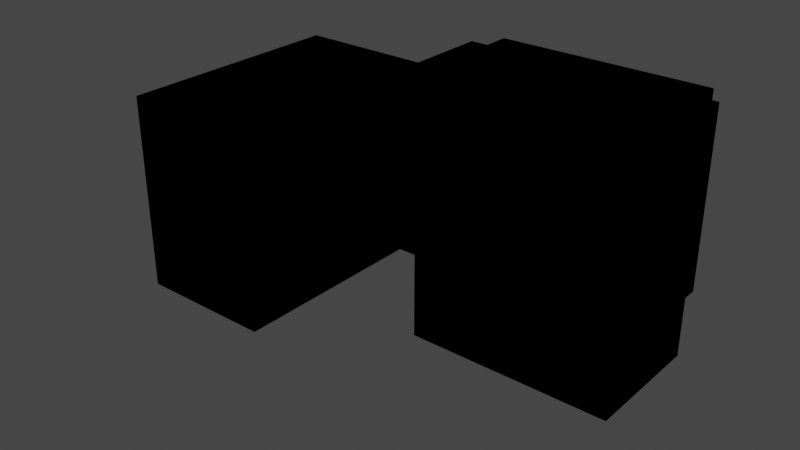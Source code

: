 # Source: Level.blend  (saved by Blender 2.80.75; exported with 4.5.12 LTS)
import bpy
from mathutils import Matrix  # noqa: F401  (used for matrix-valued properties, if any)

bpy.ops.wm.read_factory_settings(use_empty=True)
scene = bpy.context.scene
scene.name = 'Scene'

# ---- collections
col_collection = bpy.data.collections.new('Collection'); scene.collection.children.link(col_collection)

# ---- world
world_world = bpy.data.worlds.new('World'); scene.world = world_world
world_world.use_nodes = True; world_world.node_tree.nodes.clear()
_N = world_world.node_tree.nodes; _L = world_world.node_tree.links
n0 = _N.new('ShaderNodeOutputWorld'); n0.name = 'World Output'; n0.location = (300, 300)
n1 = _N.new('ShaderNodeBackground'); n1.name = 'Background'; n1.location = (10, 300)
n1.inputs[0].default_value = (0.05088, 0.05088, 0.05088, 1.0)
_L.new(n1.outputs[0], n0.inputs[0])
n0.is_active_output = True
world_world.color = (0.05088, 0.05088, 0.05088)
world_world.use_sun_shadow = False
world_world.sun_shadow_jitter_overblur = 0.0

# ---- meshes
me_plane = bpy.data.meshes.new('Plane')
me_plane.from_pydata([(-11.0, -3.0, 0.0), (3.0, -3.0, 0.0), (-11.0, 21.0, 0.0), (3.0, 21.0, 0.0), (-11.0, -3.0, 20.0), (3.0, -3.0, 20.0), (-11.0, 21.0, 20.0), (3.0, 21.0, 20.0), (-11.0, 30.0, 0.0), (3.0, 30.0, 0.0), (3.0, 21.0, 12.0), (3.0, -3.0, 12.0), (-11.0, -3.0, 12.0), (-11.0, 21.0, 12.0), (-11.0, 30.0, 12.0), (3.0, 30.0, 12.0), (-2.0, 30.0, 6.0), (-6.0, 30.0, 6.0), (-6.0, 30.0, 9.0), (-2.0, 30.0, 9.0), (3.0, 21.0, 6.355), (3.0, -3.0, 6.355), (-11.0, -3.0, 6.355), (-11.0, 21.0, 6.355), (-11.0, 30.0, 6.355), (-6.0, 30.0, 7.589), (-19.7, 21.0, 0.0), (-19.7, 30.0, 0.0), (-19.7, 21.0, 6.355), (-19.7, 30.0, 6.355), (-11.0, 18.18, 0.0), (3.0, 18.18, 0.0), (-11.0, 18.18, 20.0), (3.0, 18.18, 20.0), (-11.0, 18.18, 12.0), (3.0, 18.18, 12.0), (3.0, 18.18, 6.355), (-11.0, 18.18, 6.355), (3.0, 30.0, 20.0), (5.0, 21.0, 0.0), (5.0, 30.0, 0.0), (5.0, 18.18, 0.0), (5.0, 18.18, 20.0), (5.0, 18.18, 12.0), (5.0, 18.18, 6.355), (5.0, 33.0, 0.0), (5.0, 33.0, 12.0), (5.0, 33.0, 20.0), (29.0, 18.18, 0.0), (29.0, 18.18, 20.0), (29.0, 18.18, 12.0), (29.0, 18.18, 6.355), (29.0, 33.0, 0.0), (29.0, 33.0, 12.0), (29.0, 33.0, 20.0), (5.0, 21.0, -10.0), (5.0, 30.0, -10.0), (5.0, 18.18, -10.0), (5.0, 33.0, -10.0), (29.0, 18.18, -10.0), (29.0, 33.0, -10.0), (5.0, 21.0, 6.355), (5.0, 21.0, 12.01), (5.0, 21.0, 20.0), (5.0, 30.0, 20.0), (5.0, 30.0, 12.0), (-2.0, 33.0, 6.0), (-6.0, 33.0, 6.0), (-6.0, 33.0, 9.0), (-2.0, 33.0, 9.0), (-6.0, 33.0, 7.589), (29.0, 21.18, 20.0), (29.0, 21.18, 0.0), (29.0, 21.18, 12.0), (29.0, 21.18, 6.355), (29.0, 21.18, -10.0), (29.0, 30.0, 0.0), (29.0, 30.0, 12.0), (29.0, 30.0, 20.0), (29.0, 30.0, -10.0), (31.0, 21.18, 20.0), (31.0, 21.18, 0.0), (31.0, 21.18, 12.0), (31.0, 21.18, 6.355), (31.0, 30.0, 0.0), (31.0, 30.0, 12.0), (31.0, 30.0, 20.0)], [], [(30, 31, 3, 2), (35, 11, 5, 33), (11, 12, 4, 5), (34, 13, 6, 32), (32, 33, 5, 4), (2, 3, 9, 8), (37, 23, 13, 34), (21, 22, 12, 11), (36, 21, 11, 35), (15, 14, 18, 19), (13, 10, 7, 6), (15, 10, 13, 14), (24, 8, 17, 25), (8, 9, 16, 17), (9, 15, 19, 16), (23, 24, 14, 13), (14, 24, 25, 18), (31, 1, 21, 36), (1, 0, 22, 21), (30, 2, 23, 37), (23, 2, 26, 28), (2, 8, 27, 26), (24, 23, 28, 29), (8, 24, 29, 27), (26, 27, 29, 28), (0, 30, 37, 22), (3, 31, 36, 20), (20, 36, 35, 10), (22, 37, 34, 12), (6, 7, 33, 32), (12, 34, 32, 4), (10, 35, 33, 7), (0, 1, 31, 30), (38, 7, 10, 15), (31, 3, 39, 41), (36, 31, 41, 44), (33, 35, 43, 42), (9, 3, 39, 40), (35, 36, 44, 43), (46, 45, 52, 53), (43, 50, 51, 44), (47, 46, 53, 54), (42, 49, 50, 43), (44, 51, 48, 41), (45, 40, 56, 58), (40, 39, 55, 56), (52, 45, 58, 60), (48, 59, 57, 41), (41, 57, 55, 39), (51, 50, 73, 74), (41, 39, 61, 44), (20, 61, 39, 3), (62, 61, 20, 10), (61, 62, 43, 44), (62, 63, 42, 43), (62, 10, 7, 63), (33, 42, 63, 7), (46, 65, 40, 45), (15, 9, 40, 65), (38, 15, 65, 64), (47, 64, 65, 46), (25, 17, 67, 70), (16, 19, 69, 66), (17, 16, 66, 67), (19, 18, 68, 69), (18, 25, 70, 68), (59, 48, 72, 75), (50, 49, 71, 73), (48, 51, 74, 72), (52, 60, 79, 76), (54, 53, 77, 78), (53, 52, 76, 77), (72, 76, 79, 75), (56, 55, 75, 79), (57, 59, 75, 55), (56, 79, 60, 58), (74, 73, 82, 83), (78, 77, 85, 86), (73, 71, 80, 82), (76, 72, 81, 84), (72, 74, 83, 81), (77, 76, 84, 85), (80, 86, 85, 82)])
_uv = me_plane.uv_layers.new(name='UVMap')
_uv.uv.foreach_set('vector', [0.0, 0.8826, 1.0, 0.8826, 1.0, 1.0, 0.0, 1.0, 1.0, 0.8826, 1.0, 0.0, 1.0, 0.0, 1.0, 0.8826, 1.0, 0.0, 0.0, 0.0, 0.0, 0.0, 1.0, 0.0, 0.0, 0.8826, 0.0, 1.0, 0.0, 1.0, 0.0, 0.8826, 0.0, 0.8826, 1.0, 0.8826, 1.0, 0.0, 0.0, 0.0, 0.0, 1.0, 1.0, 1.0, 1.0, 1.0, 0.0, 1.0, 0.0, 0.8826, 0.0, 1.0, 0.0, 1.0, 0.0, 0.8826, 1.0, 0.0, 0.0, 0.0, 0.0, 0.0, 1.0, 0.0, 1.0, 0.8826, 1.0, 0.0, 1.0, 0.0, 1.0, 0.8826, 0.0, 0.0, 0.0, 0.0, 0.0, 0.0, 0.0, 0.0, 0.0, 1.0, 1.0, 1.0, 1.0, 1.0, 0.0, 1.0, 0.0, 0.0, 1.0, 1.0, 0.0, 1.0, 0.0, 0.0, 0.0, 0.0, 0.0, 0.0, 0.0, 0.0, 0.0, 0.0, 0.0, 1.0, 1.0, 1.0, 1.0, 1.0, 0.0, 1.0, 0.0, 0.0, 0.0, 0.0, 0.0, 0.0, 0.0, 0.0, 0.0, 1.0, 0.0, 0.0, 0.0, 0.0, 0.0, 1.0, 0.0, 0.0, 0.0, 0.0, 0.0, 0.0, 0.0, 0.0, 1.0, 0.8826, 1.0, 0.0, 1.0, 0.0, 1.0, 0.8826, 1.0, 0.0, 0.0, 0.0, 0.0, 0.0, 1.0, 0.0, 0.0, 0.8826, 0.0, 1.0, 0.0, 1.0, 0.0, 0.8826, 0.0, 1.0, 0.0, 1.0, 0.0, 1.0, 0.0, 1.0, 0.0, 1.0, 0.0, 1.0, 0.0, 1.0, 0.0, 1.0, 0.0, 0.0, 0.0, 1.0, 0.0, 1.0, 0.0, 0.0, 0.0, 0.0, 0.0, 0.0, 0.0, 0.0, 0.0, 0.0, 0.0, 1.0, 0.0, 0.0, 0.0, 0.0, 0.0, 1.0, 0.0, 0.0, 0.0, 0.8826, 0.0, 0.8826, 0.0, 0.0, 1.0, 1.0, 1.0, 0.8826, 1.0, 0.8826, 1.0, 1.0, 1.0, 1.0, 1.0, 0.8826, 1.0, 0.8826, 1.0, 1.0, 0.0, 0.0, 0.0, 0.8826, 0.0, 0.8826, 0.0, 0.0, 0.0, 1.0, 1.0, 1.0, 1.0, 0.8826, 0.0, 0.8826, 0.0, 0.0, 0.0, 0.8826, 0.0, 0.8826, 0.0, 0.0, 1.0, 1.0, 1.0, 0.8826, 1.0, 0.8826, 1.0, 1.0, 0.0, 0.0, 1.0, 0.0, 1.0, 0.8826, 0.0, 0.8826, 0.0, 0.0, 0.0, 0.0, 0.0, 0.0, 0.0, 0.0, 1.0, 0.8826, 1.0, 1.0, 1.0, 1.0, 1.0, 0.8826, 1.0, 0.8826, 1.0, 0.8826, 1.0, 0.8826, 1.0, 0.8826, 1.0, 0.8826, 1.0, 0.8826, 1.0, 0.8826, 1.0, 0.8826, 1.0, 1.0, 1.0, 1.0, 1.0, 1.0, 1.0, 1.0, 1.0, 0.8826, 1.0, 0.8826, 1.0, 0.8826, 1.0, 0.8826, 0.0, 0.0, 0.0, 0.0, 0.0, 0.0, 0.0, 0.0, 1.0, 0.8826, 1.0, 0.8826, 1.0, 0.8826, 1.0, 0.8826, 0.0, 0.0, 0.0, 0.0, 0.0, 0.0, 0.0, 0.0, 1.0, 0.8826, 1.0, 0.8826, 1.0, 0.8826, 1.0, 0.8826, 1.0, 0.8826, 1.0, 0.8826, 1.0, 0.8826, 1.0, 0.8826, 0.0, 0.0, 0.0, 0.0, 0.0, 0.0, 0.0, 0.0, 1.0, 1.0, 1.0, 1.0, 1.0, 1.0, 1.0, 1.0, 0.0, 0.0, 0.0, 0.0, 0.0, 0.0, 0.0, 0.0, 1.0, 0.8826, 1.0, 0.8826, 1.0, 0.8826, 1.0, 0.8826, 1.0, 0.8826, 1.0, 0.8826, 1.0, 1.0, 1.0, 1.0, 1.0, 0.8826, 1.0, 0.8826, 1.0, 0.8826, 1.0, 0.8826, 0.0, 0.0, 0.0, 0.0, 0.0, 0.0, 0.0, 0.0, 0.0, 0.0, 0.0, 0.0, 0.0, 0.0, 0.0, 0.0, 0.0, 0.0, 0.0, 0.0, 0.0, 0.0, 1.0, 1.0, 0.0, 0.0, 0.0, 0.0, 0.0, 0.0, 0.0, 0.0, 0.0, 0.0, 0.0, 0.0, 0.0, 0.0, 0.0, 0.0, 0.0, 0.0, 1.0, 1.0, 1.0, 1.0, 0.0, 0.0, 0.0, 0.0, 0.0, 0.0, 0.0, 0.0, 0.0, 0.0, 0.0, 0.0, 0.0, 0.0, 0.0, 0.0, 0.0, 0.0, 0.0, 0.0, 1.0, 1.0, 0.0, 0.0, 0.0, 0.0, 0.0, 0.0, 0.0, 0.0, 0.0, 0.0, 0.0, 0.0, 0.0, 0.0, 0.0, 0.0, 0.0, 0.0, 0.0, 0.0, 0.0, 0.0, 0.0, 0.0, 0.0, 0.0, 0.0, 0.0, 0.0, 0.0, 0.0, 0.0, 0.0, 0.0, 0.0, 0.0, 0.0, 1.0, 1.0, 1.0, 1.0, 1.0, 0.0, 1.0, 0.0, 0.0, 0.0, 0.0, 0.0, 0.0, 0.0, 0.0, 0.0, 0.0, 0.0, 0.0, 0.0, 0.0, 0.0, 0.0, 1.0, 0.8826, 1.0, 0.8826, 1.0, 0.8826, 1.0, 0.8826, 1.0, 0.8826, 1.0, 0.8826, 1.0, 0.8826, 1.0, 0.8826, 1.0, 0.8826, 1.0, 0.8826, 1.0, 0.8826, 1.0, 0.8826, 0.0, 0.0, 0.0, 0.0, 0.0, 0.0, 0.0, 0.0, 0.0, 0.0, 0.0, 0.0, 0.0, 0.0, 0.0, 0.0, 0.0, 0.0, 0.0, 0.0, 0.0, 0.0, 0.0, 0.0, 1.0, 0.8826, 0.0, 0.0, 0.0, 0.0, 1.0, 0.8826, 1.0, 1.0, 1.0, 1.0, 1.0, 0.8826, 0.0, 0.0, 1.0, 0.8826, 1.0, 0.8826, 1.0, 0.8826, 1.0, 1.0, 1.0, 1.0, 0.0, 0.0, 0.0, 0.0, 0.0, 0.0, 1.0, 0.8826, 1.0, 0.8826, 1.0, 0.8826, 1.0, 0.8826, 0.0, 0.0, 0.0, 0.0, 0.0, 0.0, 0.0, 0.0, 1.0, 0.8826, 1.0, 0.8826, 1.0, 0.8826, 1.0, 0.8826, 0.0, 0.0, 1.0, 0.8826, 1.0, 0.8826, 0.0, 0.0, 1.0, 0.8826, 1.0, 0.8826, 1.0, 0.8826, 1.0, 0.8826, 0.0, 0.0, 0.0, 0.0, 0.0, 0.0, 0.0, 0.0, 1.0, 0.8826, 0.0, 0.0, 0.0, 0.0, 1.0, 0.8826])
me_plane.use_remesh_preserve_volume = False
me_plane.use_remesh_preserve_attributes = False
me_plane.use_mirror_vertex_groups = False
me_plane.update()

# ---- objects
ob_plane = bpy.data.objects.new('Plane', me_plane)

# ---- transforms, parenting, visibility, modifiers, constraints
ob_plane.location = (0.0, 0.0, 0.0)
ob_plane.lineart.crease_threshold = 0.0
_m = ob_plane.modifiers.new('Solidify', 'SOLIDIFY')
_m.thickness = 0.0
_m.nonmanifold_thickness_mode = 'FIXED'
_m.nonmanifold_merge_threshold = 0.0003

# ---- collection membership
col_collection.objects.link(ob_plane)

# ---- scene / render settings (as saved in the file)
scene.frame_start = 1; scene.frame_end = 250; scene.frame_set(1)
scene.render.engine = 'BLENDER_EEVEE_NEXT'
scene.cycles.use_denoising = False
scene.cycles.samples = 128
scene.cycles.sampling_pattern = 'TABULATED_SOBOL'
scene.cycles.use_adaptive_sampling = False
scene.cycles.use_light_tree = False
scene.view_settings.view_transform = 'Filmic'
bpy.context.view_layer.update()

# ---- added for rendering (the .blend has no active camera and no usable light): camera, sun
cam_auto = bpy.data.cameras.new('AutoCamera')
cam_auto.lens = 50.0
cam_auto.sensor_width = 36.0
cam_auto.clip_end = 1121.05
ob_auto_camera = bpy.data.objects.new('AutoCamera', cam_auto)
scene.collection.objects.link(ob_auto_camera)
ob_auto_camera.location = (69.5273, -61.653, 56.102)
ob_auto_camera.rotation_euler = (1.09748, -7.21219e-08, 0.694738)
scene.camera = ob_auto_camera
light_auto_sun = bpy.data.lights.new('AutoSun', 'SUN')
light_auto_sun.energy = 3.0
light_auto_sun.angle = 0.0523599
ob_auto_sun = bpy.data.objects.new('AutoSun', light_auto_sun)
scene.collection.objects.link(ob_auto_sun)
ob_auto_sun.rotation_euler = (0.872665, 0.174533, 0.523599)
bpy.context.view_layer.update()
